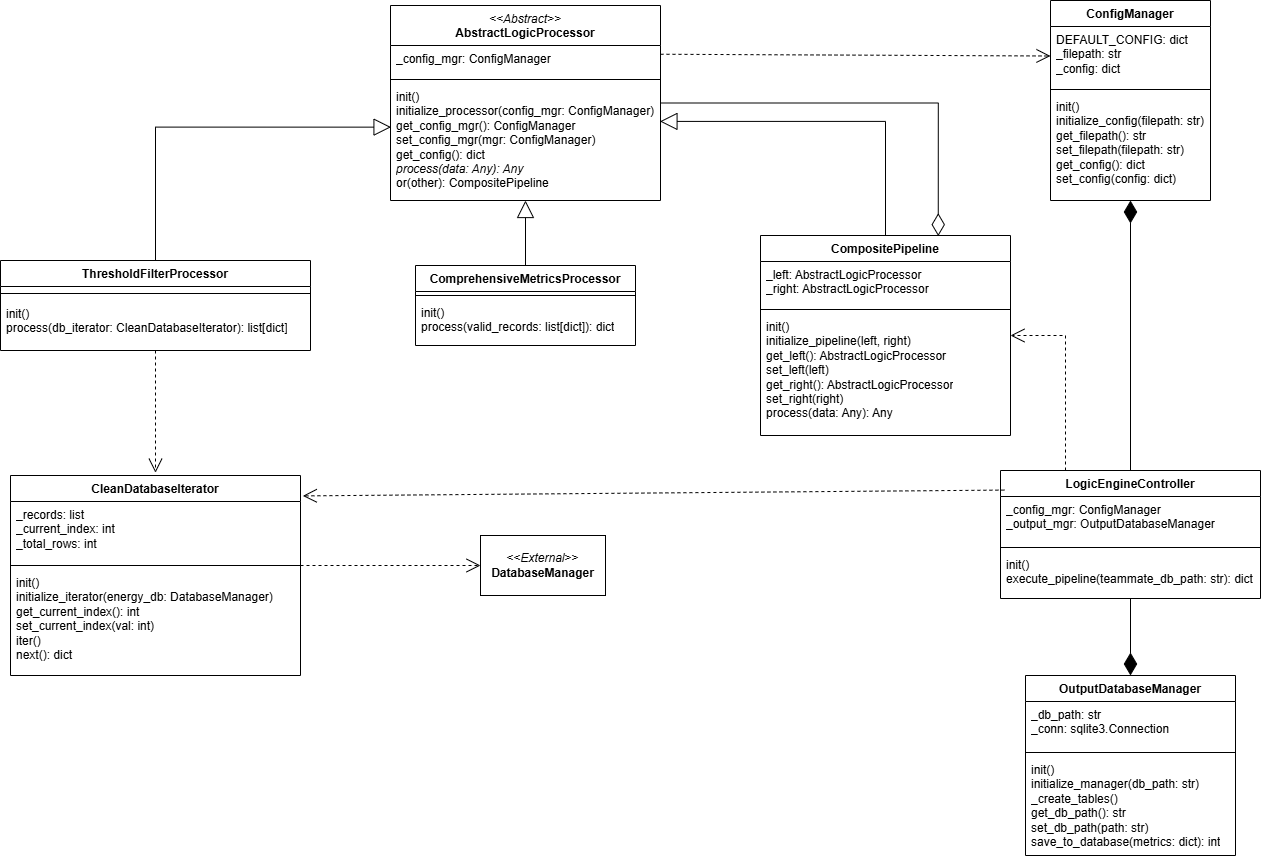

The diagram above was exported from draw.io. Its source (the exported page's mxGraphModel, read from the mxfile embedded in the PNG):
<mxGraphModel dx="2609" dy="924" grid="1" gridSize="10" guides="1" tooltips="1" connect="1" arrows="1" fold="1" page="1" pageScale="1" pageWidth="850" pageHeight="1100" math="0" shadow="0">
  <root>
    <mxCell id="0" />
    <mxCell id="1" parent="0" />
    <mxCell id="rJEqO0cMfKNOO5UgnOhZ-15" parent="1" style="swimlane;fontStyle=1;align=center;verticalAlign=top;childLayout=stackLayout;horizontal=1;startSize=26;horizontalStack=0;resizeParent=1;resizeParentMax=0;resizeLast=0;collapsible=1;marginBottom=0;whiteSpace=wrap;html=1;" value="ConfigManager" vertex="1">
      <mxGeometry height="200" width="160" x="570" y="5" as="geometry" />
    </mxCell>
    <mxCell id="rJEqO0cMfKNOO5UgnOhZ-16" parent="rJEqO0cMfKNOO5UgnOhZ-15" style="text;strokeColor=none;fillColor=none;align=left;verticalAlign=top;spacingLeft=4;spacingRight=4;overflow=hidden;rotatable=0;points=[[0,0.5],[1,0.5]];portConstraint=eastwest;whiteSpace=wrap;html=1;" value="DEFAULT_CONFIG: dict&lt;div&gt;_filepath: str&lt;/div&gt;&lt;div&gt;_config: dict&lt;/div&gt;" vertex="1">
      <mxGeometry height="59" width="160" y="26" as="geometry" />
    </mxCell>
    <mxCell id="rJEqO0cMfKNOO5UgnOhZ-17" parent="rJEqO0cMfKNOO5UgnOhZ-15" style="line;strokeWidth=1;fillColor=none;align=left;verticalAlign=middle;spacingTop=-1;spacingLeft=3;spacingRight=3;rotatable=0;labelPosition=right;points=[];portConstraint=eastwest;strokeColor=inherit;labelPerimeter=1;" value="" vertex="1">
      <mxGeometry height="8" width="160" y="85" as="geometry" />
    </mxCell>
    <mxCell id="rJEqO0cMfKNOO5UgnOhZ-18" parent="rJEqO0cMfKNOO5UgnOhZ-15" style="text;strokeColor=none;fillColor=none;align=left;verticalAlign=top;spacingLeft=4;spacingRight=4;overflow=hidden;rotatable=0;points=[[0,0.5],[1,0.5]];portConstraint=eastwest;whiteSpace=wrap;html=1;" value="&lt;span style=&quot;&quot;&gt;init&lt;/span&gt;()&lt;div&gt;initialize_config(filepath: str)&lt;/div&gt;&lt;div&gt;get_filepath(): str&lt;/div&gt;&lt;div&gt;set_filepath(filepath: str)&lt;/div&gt;&lt;div&gt;get_config(): dict&lt;/div&gt;&lt;div&gt;set_config(config: dict)&lt;/div&gt;" vertex="1">
      <mxGeometry height="107" width="160" y="93" as="geometry" />
    </mxCell>
    <mxCell id="rJEqO0cMfKNOO5UgnOhZ-19" parent="1" style="swimlane;fontStyle=1;align=center;verticalAlign=top;childLayout=stackLayout;horizontal=1;startSize=26;horizontalStack=0;resizeParent=1;resizeParentMax=0;resizeLast=0;collapsible=1;marginBottom=0;whiteSpace=wrap;html=1;" value="CleanDatabaseIterator" vertex="1">
      <mxGeometry height="200" width="290" x="-470" y="480" as="geometry" />
    </mxCell>
    <mxCell id="rJEqO0cMfKNOO5UgnOhZ-20" parent="rJEqO0cMfKNOO5UgnOhZ-19" style="text;strokeColor=none;fillColor=none;align=left;verticalAlign=top;spacingLeft=4;spacingRight=4;overflow=hidden;rotatable=0;points=[[0,0.5],[1,0.5]];portConstraint=eastwest;whiteSpace=wrap;html=1;" value="_records: list&lt;div&gt;_current_index: int&lt;/div&gt;&lt;div&gt;_total_rows: int&lt;/div&gt;" vertex="1">
      <mxGeometry height="60" width="290" y="26" as="geometry" />
    </mxCell>
    <mxCell id="rJEqO0cMfKNOO5UgnOhZ-21" parent="rJEqO0cMfKNOO5UgnOhZ-19" style="line;strokeWidth=1;fillColor=none;align=left;verticalAlign=middle;spacingTop=-1;spacingLeft=3;spacingRight=3;rotatable=0;labelPosition=right;points=[];portConstraint=eastwest;strokeColor=inherit;labelPerimeter=1;" value="" vertex="1">
      <mxGeometry height="8" width="290" y="86" as="geometry" />
    </mxCell>
    <mxCell id="rJEqO0cMfKNOO5UgnOhZ-22" parent="rJEqO0cMfKNOO5UgnOhZ-19" style="text;strokeColor=none;fillColor=none;align=left;verticalAlign=top;spacingLeft=4;spacingRight=4;overflow=hidden;rotatable=0;points=[[0,0.5],[1,0.5]];portConstraint=eastwest;whiteSpace=wrap;html=1;" value="init()&lt;div&gt;initialize_iterator(energy_db: DatabaseManager)&lt;/div&gt;&lt;div&gt;get_current_index(): int&lt;/div&gt;&lt;div&gt;set_current_index(val: int)&lt;/div&gt;&lt;div&gt;iter()&lt;/div&gt;&lt;div&gt;next(): dict&lt;/div&gt;" vertex="1">
      <mxGeometry height="106" width="290" y="94" as="geometry" />
    </mxCell>
    <mxCell id="rJEqO0cMfKNOO5UgnOhZ-24" parent="1" style="swimlane;fontStyle=1;align=center;verticalAlign=top;childLayout=stackLayout;horizontal=1;startSize=40;horizontalStack=0;resizeParent=1;resizeParentMax=0;resizeLast=0;collapsible=1;marginBottom=0;whiteSpace=wrap;html=1;" value="&lt;i style=&quot;font-weight: 400;&quot;&gt;&amp;lt;&amp;lt;Abstract&amp;gt;&amp;gt;&lt;/i&gt;&lt;br style=&quot;font-weight: 400;&quot;&gt;AbstractLogicProcessor" vertex="1">
      <mxGeometry height="195" width="270" x="-90" y="10" as="geometry" />
    </mxCell>
    <mxCell id="rJEqO0cMfKNOO5UgnOhZ-25" parent="rJEqO0cMfKNOO5UgnOhZ-24" style="text;strokeColor=none;fillColor=none;align=left;verticalAlign=top;spacingLeft=4;spacingRight=4;overflow=hidden;rotatable=0;points=[[0,0.5],[1,0.5]];portConstraint=eastwest;whiteSpace=wrap;html=1;" value="_config_mgr: ConfigManager&lt;div&gt;&lt;br&gt;&lt;/div&gt;" vertex="1">
      <mxGeometry height="30" width="270" y="40" as="geometry" />
    </mxCell>
    <mxCell id="rJEqO0cMfKNOO5UgnOhZ-26" parent="rJEqO0cMfKNOO5UgnOhZ-24" style="line;strokeWidth=1;fillColor=none;align=left;verticalAlign=middle;spacingTop=-1;spacingLeft=3;spacingRight=3;rotatable=0;labelPosition=right;points=[];portConstraint=eastwest;strokeColor=inherit;labelPerimeter=1;" value="" vertex="1">
      <mxGeometry height="8" width="270" y="70" as="geometry" />
    </mxCell>
    <mxCell id="rJEqO0cMfKNOO5UgnOhZ-27" parent="rJEqO0cMfKNOO5UgnOhZ-24" style="text;strokeColor=none;fillColor=none;align=left;verticalAlign=top;spacingLeft=4;spacingRight=4;overflow=hidden;rotatable=0;points=[[0,0.5],[1,0.5]];portConstraint=eastwest;whiteSpace=wrap;html=1;" value="init()&lt;div&gt;initialize_processor(config_mgr: ConfigManager)&lt;/div&gt;&lt;div&gt;get_config_mgr(): ConfigManager&lt;/div&gt;&lt;div&gt;set_config_mgr(mgr: ConfigManager)&lt;/div&gt;&lt;div&gt;get_config(): dict&lt;/div&gt;&lt;div&gt;&lt;i&gt;process(data: Any): Any&lt;/i&gt;&lt;/div&gt;&lt;div&gt;&lt;span&gt;or&lt;/span&gt;(other): CompositePipeline&lt;i&gt;&lt;/i&gt;&lt;/div&gt;" vertex="1">
      <mxGeometry height="117" width="270" y="78" as="geometry" />
    </mxCell>
    <mxCell id="rJEqO0cMfKNOO5UgnOhZ-28" parent="1" style="swimlane;fontStyle=1;align=center;verticalAlign=top;childLayout=stackLayout;horizontal=1;startSize=26;horizontalStack=0;resizeParent=1;resizeParentMax=0;resizeLast=0;collapsible=1;marginBottom=0;whiteSpace=wrap;html=1;" value="CompositePipeline" vertex="1">
      <mxGeometry height="200" width="250" x="280" y="240" as="geometry" />
    </mxCell>
    <mxCell id="rJEqO0cMfKNOO5UgnOhZ-29" parent="rJEqO0cMfKNOO5UgnOhZ-28" style="text;strokeColor=none;fillColor=none;align=left;verticalAlign=top;spacingLeft=4;spacingRight=4;overflow=hidden;rotatable=0;points=[[0,0.5],[1,0.5]];portConstraint=eastwest;whiteSpace=wrap;html=1;" value="_left: AbstractLogicProcessor&lt;div&gt;_right: AbstractLogicProcessor&lt;/div&gt;" vertex="1">
      <mxGeometry height="44" width="250" y="26" as="geometry" />
    </mxCell>
    <mxCell id="rJEqO0cMfKNOO5UgnOhZ-30" parent="rJEqO0cMfKNOO5UgnOhZ-28" style="line;strokeWidth=1;fillColor=none;align=left;verticalAlign=middle;spacingTop=-1;spacingLeft=3;spacingRight=3;rotatable=0;labelPosition=right;points=[];portConstraint=eastwest;strokeColor=inherit;labelPerimeter=1;" value="" vertex="1">
      <mxGeometry height="8" width="250" y="70" as="geometry" />
    </mxCell>
    <mxCell id="rJEqO0cMfKNOO5UgnOhZ-31" parent="rJEqO0cMfKNOO5UgnOhZ-28" style="text;strokeColor=none;fillColor=none;align=left;verticalAlign=top;spacingLeft=4;spacingRight=4;overflow=hidden;rotatable=0;points=[[0,0.5],[1,0.5]];portConstraint=eastwest;whiteSpace=wrap;html=1;" value="init()&lt;div&gt;initialize_pipeline(left, right)&lt;/div&gt;&lt;div&gt;get_left(): AbstractLogicProcessor&lt;/div&gt;&lt;div&gt;set_left(left)&lt;/div&gt;&lt;div&gt;get_right(): AbstractLogicProcessor&lt;/div&gt;&lt;div&gt;set_right(right)&lt;/div&gt;&lt;div&gt;process(data: Any): Any&lt;/div&gt;" vertex="1">
      <mxGeometry height="122" width="250" y="78" as="geometry" />
    </mxCell>
    <mxCell id="rJEqO0cMfKNOO5UgnOhZ-32" parent="1" style="swimlane;fontStyle=1;align=center;verticalAlign=top;childLayout=stackLayout;horizontal=1;startSize=26;horizontalStack=0;resizeParent=1;resizeParentMax=0;resizeLast=0;collapsible=1;marginBottom=0;whiteSpace=wrap;html=1;" value="ThresholdFilterProcessor" vertex="1">
      <mxGeometry height="90" width="310" x="-480" y="265" as="geometry" />
    </mxCell>
    <mxCell id="rJEqO0cMfKNOO5UgnOhZ-34" parent="rJEqO0cMfKNOO5UgnOhZ-32" style="line;strokeWidth=1;fillColor=none;align=left;verticalAlign=middle;spacingTop=-1;spacingLeft=3;spacingRight=3;rotatable=0;labelPosition=right;points=[];portConstraint=eastwest;strokeColor=inherit;labelPerimeter=1;" value="" vertex="1">
      <mxGeometry height="14" width="310" y="26" as="geometry" />
    </mxCell>
    <mxCell id="rJEqO0cMfKNOO5UgnOhZ-35" parent="rJEqO0cMfKNOO5UgnOhZ-32" style="text;strokeColor=none;fillColor=none;align=left;verticalAlign=top;spacingLeft=4;spacingRight=4;overflow=hidden;rotatable=0;points=[[0,0.5],[1,0.5]];portConstraint=eastwest;whiteSpace=wrap;html=1;" value="init()&lt;div&gt;process(db_iterator: CleanDatabaseIterator): list[dict]&lt;/div&gt;" vertex="1">
      <mxGeometry height="50" width="310" y="40" as="geometry" />
    </mxCell>
    <mxCell id="rJEqO0cMfKNOO5UgnOhZ-36" parent="1" style="swimlane;fontStyle=1;align=center;verticalAlign=top;childLayout=stackLayout;horizontal=1;startSize=26;horizontalStack=0;resizeParent=1;resizeParentMax=0;resizeLast=0;collapsible=1;marginBottom=0;whiteSpace=wrap;html=1;" value="ComprehensiveMetricsProcessor" vertex="1">
      <mxGeometry height="80" width="220" x="-65" y="270" as="geometry" />
    </mxCell>
    <mxCell id="rJEqO0cMfKNOO5UgnOhZ-38" parent="rJEqO0cMfKNOO5UgnOhZ-36" style="line;strokeWidth=1;fillColor=none;align=left;verticalAlign=middle;spacingTop=-1;spacingLeft=3;spacingRight=3;rotatable=0;labelPosition=right;points=[];portConstraint=eastwest;strokeColor=inherit;labelPerimeter=1;" value="" vertex="1">
      <mxGeometry height="8" width="220" y="26" as="geometry" />
    </mxCell>
    <mxCell id="rJEqO0cMfKNOO5UgnOhZ-39" parent="rJEqO0cMfKNOO5UgnOhZ-36" style="text;strokeColor=none;fillColor=none;align=left;verticalAlign=top;spacingLeft=4;spacingRight=4;overflow=hidden;rotatable=0;points=[[0,0.5],[1,0.5]];portConstraint=eastwest;whiteSpace=wrap;html=1;" value="init()&lt;div&gt;process(valid_records: list[dict]): dict&lt;/div&gt;" vertex="1">
      <mxGeometry height="46" width="220" y="34" as="geometry" />
    </mxCell>
    <mxCell id="rJEqO0cMfKNOO5UgnOhZ-42" parent="1" style="swimlane;fontStyle=1;align=center;verticalAlign=top;childLayout=stackLayout;horizontal=1;startSize=26;horizontalStack=0;resizeParent=1;resizeParentMax=0;resizeLast=0;collapsible=1;marginBottom=0;whiteSpace=wrap;html=1;" value="OutputDatabaseManager" vertex="1">
      <mxGeometry height="180" width="210" x="545" y="680" as="geometry" />
    </mxCell>
    <mxCell id="rJEqO0cMfKNOO5UgnOhZ-43" parent="rJEqO0cMfKNOO5UgnOhZ-42" style="text;strokeColor=none;fillColor=none;align=left;verticalAlign=top;spacingLeft=4;spacingRight=4;overflow=hidden;rotatable=0;points=[[0,0.5],[1,0.5]];portConstraint=eastwest;whiteSpace=wrap;html=1;" value="_db_path: str&lt;div&gt;_conn: sqlite3.Connection&lt;/div&gt;" vertex="1">
      <mxGeometry height="47" width="210" y="26" as="geometry" />
    </mxCell>
    <mxCell id="rJEqO0cMfKNOO5UgnOhZ-44" parent="rJEqO0cMfKNOO5UgnOhZ-42" style="line;strokeWidth=1;fillColor=none;align=left;verticalAlign=middle;spacingTop=-1;spacingLeft=3;spacingRight=3;rotatable=0;labelPosition=right;points=[];portConstraint=eastwest;strokeColor=inherit;labelPerimeter=1;" value="" vertex="1">
      <mxGeometry height="8" width="210" y="73" as="geometry" />
    </mxCell>
    <mxCell id="rJEqO0cMfKNOO5UgnOhZ-45" parent="rJEqO0cMfKNOO5UgnOhZ-42" style="text;strokeColor=none;fillColor=none;align=left;verticalAlign=top;spacingLeft=4;spacingRight=4;overflow=hidden;rotatable=0;points=[[0,0.5],[1,0.5]];portConstraint=eastwest;whiteSpace=wrap;html=1;" value="init()&lt;div&gt;initialize_manager(db_path: str)&lt;/div&gt;&lt;div&gt;_create_tables()&lt;/div&gt;&lt;div&gt;get_db_path(): str&lt;/div&gt;&lt;div&gt;set_db_path(path: str)&lt;/div&gt;&lt;div&gt;save_to_database(metrics: dict): int&lt;/div&gt;" vertex="1">
      <mxGeometry height="99" width="210" y="81" as="geometry" />
    </mxCell>
    <mxCell id="rJEqO0cMfKNOO5UgnOhZ-46" parent="1" style="html=1;whiteSpace=wrap;" value="&amp;lt;&amp;lt;&lt;i&gt;External&lt;/i&gt;&amp;gt;&amp;gt;&lt;div&gt;&lt;b&gt;DatabaseManager&lt;/b&gt;&lt;/div&gt;" vertex="1">
      <mxGeometry height="60" width="125" y="540" as="geometry" />
    </mxCell>
    <mxCell id="rJEqO0cMfKNOO5UgnOhZ-47" edge="1" parent="1" source="rJEqO0cMfKNOO5UgnOhZ-32" style="edgeStyle=orthogonalEdgeStyle;rounded=0;orthogonalLoop=1;jettySize=auto;html=1;entryX=0.002;entryY=0.373;entryDx=0;entryDy=0;entryPerimeter=0;defaultLabelBackgroundColor=page;endArrow=block;endFill=0;endSize=15;startSize=15;" target="rJEqO0cMfKNOO5UgnOhZ-27">
      <mxGeometry relative="1" x="0.0094" as="geometry" />
    </mxCell>
    <mxCell id="rJEqO0cMfKNOO5UgnOhZ-50" edge="1" parent="1" source="rJEqO0cMfKNOO5UgnOhZ-36" style="edgeStyle=orthogonalEdgeStyle;rounded=0;orthogonalLoop=1;jettySize=auto;html=1;entryX=0.5;entryY=1;entryDx=0;entryDy=0;defaultLabelBackgroundColor=page;endArrow=block;endFill=0;endSize=15;startSize=15;exitX=0.5;exitY=0;exitDx=0;exitDy=0;" target="rJEqO0cMfKNOO5UgnOhZ-24">
      <mxGeometry relative="1" x="0.0094" as="geometry">
        <mxPoint x="20" y="383" as="sourcePoint" />
        <mxPoint x="256" y="250" as="targetPoint" />
      </mxGeometry>
    </mxCell>
    <mxCell id="rJEqO0cMfKNOO5UgnOhZ-51" edge="1" parent="1" source="rJEqO0cMfKNOO5UgnOhZ-28" style="edgeStyle=orthogonalEdgeStyle;rounded=0;orthogonalLoop=1;jettySize=auto;html=1;entryX=0.998;entryY=0.324;entryDx=0;entryDy=0;entryPerimeter=0;defaultLabelBackgroundColor=page;endArrow=block;endFill=0;endSize=15;startSize=15;exitX=0.5;exitY=0;exitDx=0;exitDy=0;" target="rJEqO0cMfKNOO5UgnOhZ-27">
      <mxGeometry relative="1" x="0.0094" as="geometry">
        <mxPoint x="360" y="293" as="sourcePoint" />
        <mxPoint x="596" y="160" as="targetPoint" />
      </mxGeometry>
    </mxCell>
    <mxCell id="rJEqO0cMfKNOO5UgnOhZ-52" edge="1" parent="1" source="rJEqO0cMfKNOO5UgnOhZ-24" style="edgeStyle=orthogonalEdgeStyle;rounded=0;orthogonalLoop=1;jettySize=auto;html=1;entryX=0.711;entryY=0.003;entryDx=0;entryDy=0;entryPerimeter=0;defaultLabelBackgroundColor=page;endArrow=diamondThin;endFill=0;endSize=20;startSize=20;" target="rJEqO0cMfKNOO5UgnOhZ-28">
      <mxGeometry relative="1" as="geometry" />
    </mxCell>
    <mxCell id="rJEqO0cMfKNOO5UgnOhZ-55" edge="1" parent="1" source="rJEqO0cMfKNOO5UgnOhZ-24" style="endArrow=open;endSize=12;dashed=1;html=1;rounded=0;defaultLabelBackgroundColor=page;exitX=1;exitY=0.25;exitDx=0;exitDy=0;entryX=0;entryY=0.5;entryDx=0;entryDy=0;" target="rJEqO0cMfKNOO5UgnOhZ-16" value="">
      <mxGeometry relative="1" width="160" as="geometry">
        <mxPoint x="230" y="50" as="sourcePoint" />
        <mxPoint x="390" y="50" as="targetPoint" />
      </mxGeometry>
    </mxCell>
    <mxCell id="rJEqO0cMfKNOO5UgnOhZ-56" edge="1" parent="1" source="rJEqO0cMfKNOO5UgnOhZ-32" style="endArrow=open;endSize=12;dashed=1;html=1;rounded=0;defaultLabelBackgroundColor=page;exitX=0.5;exitY=1;exitDx=0;exitDy=0;" value="">
      <mxGeometry relative="1" width="160" as="geometry">
        <mxPoint x="-340" y="360" as="sourcePoint" />
        <mxPoint x="-325" y="477.2" as="targetPoint" />
      </mxGeometry>
    </mxCell>
    <mxCell id="rJEqO0cMfKNOO5UgnOhZ-57" edge="1" parent="1" style="endArrow=open;endSize=12;dashed=1;html=1;rounded=0;defaultLabelBackgroundColor=page;entryX=0;entryY=0.5;entryDx=0;entryDy=0;" target="rJEqO0cMfKNOO5UgnOhZ-46" value="">
      <mxGeometry relative="1" width="160" as="geometry">
        <mxPoint x="-180" y="570" as="sourcePoint" />
        <mxPoint x="210" y="410" as="targetPoint" />
      </mxGeometry>
    </mxCell>
    <mxCell id="rJEqO0cMfKNOO5UgnOhZ-62" edge="1" parent="1" source="rJEqO0cMfKNOO5UgnOhZ-58" style="edgeStyle=orthogonalEdgeStyle;rounded=0;orthogonalLoop=1;jettySize=auto;html=1;entryX=0.5;entryY=1;entryDx=0;entryDy=0;defaultLabelBackgroundColor=page;endArrow=diamondThin;endFill=1;endSize=20;startSize=20;" target="rJEqO0cMfKNOO5UgnOhZ-15">
      <mxGeometry relative="1" as="geometry" />
    </mxCell>
    <mxCell id="rJEqO0cMfKNOO5UgnOhZ-58" parent="1" style="swimlane;fontStyle=1;align=center;verticalAlign=top;childLayout=stackLayout;horizontal=1;startSize=26;horizontalStack=0;resizeParent=1;resizeParentMax=0;resizeLast=0;collapsible=1;marginBottom=0;whiteSpace=wrap;html=1;" value="LogicEngineController" vertex="1">
      <mxGeometry height="128" width="260" x="520" y="475" as="geometry" />
    </mxCell>
    <mxCell id="rJEqO0cMfKNOO5UgnOhZ-59" parent="rJEqO0cMfKNOO5UgnOhZ-58" style="text;strokeColor=none;fillColor=none;align=left;verticalAlign=top;spacingLeft=4;spacingRight=4;overflow=hidden;rotatable=0;points=[[0,0.5],[1,0.5]];portConstraint=eastwest;whiteSpace=wrap;html=1;" value="_config_mgr: ConfigManager&lt;div&gt;_output_mgr: OutputDatabaseManager&lt;/div&gt;" vertex="1">
      <mxGeometry height="47" width="260" y="26" as="geometry" />
    </mxCell>
    <mxCell id="rJEqO0cMfKNOO5UgnOhZ-60" parent="rJEqO0cMfKNOO5UgnOhZ-58" style="line;strokeWidth=1;fillColor=none;align=left;verticalAlign=middle;spacingTop=-1;spacingLeft=3;spacingRight=3;rotatable=0;labelPosition=right;points=[];portConstraint=eastwest;strokeColor=inherit;labelPerimeter=1;" value="" vertex="1">
      <mxGeometry height="8" width="260" y="73" as="geometry" />
    </mxCell>
    <mxCell id="rJEqO0cMfKNOO5UgnOhZ-61" parent="rJEqO0cMfKNOO5UgnOhZ-58" style="text;strokeColor=none;fillColor=none;align=left;verticalAlign=top;spacingLeft=4;spacingRight=4;overflow=hidden;rotatable=0;points=[[0,0.5],[1,0.5]];portConstraint=eastwest;whiteSpace=wrap;html=1;" value="init()&lt;div&gt;execute_pipeline(teammate_db_path: str): dict&lt;/div&gt;" vertex="1">
      <mxGeometry height="47" width="260" y="81" as="geometry" />
    </mxCell>
    <mxCell id="rJEqO0cMfKNOO5UgnOhZ-63" edge="1" parent="1" source="rJEqO0cMfKNOO5UgnOhZ-58" style="edgeStyle=orthogonalEdgeStyle;rounded=0;orthogonalLoop=1;jettySize=auto;html=1;entryX=0.5;entryY=0;entryDx=0;entryDy=0;defaultLabelBackgroundColor=page;endArrow=diamondThin;endFill=1;endSize=20;startSize=20;exitX=0.5;exitY=1;exitDx=0;exitDy=0;" target="rJEqO0cMfKNOO5UgnOhZ-42">
      <mxGeometry relative="1" as="geometry">
        <mxPoint x="630" y="900" as="sourcePoint" />
        <mxPoint x="630" y="630" as="targetPoint" />
      </mxGeometry>
    </mxCell>
    <mxCell id="rJEqO0cMfKNOO5UgnOhZ-64" edge="1" parent="1" source="rJEqO0cMfKNOO5UgnOhZ-58" style="endArrow=open;endSize=12;dashed=1;html=1;rounded=0;defaultLabelBackgroundColor=page;entryX=1.008;entryY=0.102;entryDx=0;entryDy=0;entryPerimeter=0;exitX=0.015;exitY=0.153;exitDx=0;exitDy=0;exitPerimeter=0;" target="rJEqO0cMfKNOO5UgnOhZ-19" value="">
      <mxGeometry relative="1" width="160" as="geometry">
        <mxPoint x="360" y="560" as="sourcePoint" />
        <mxPoint x="540" y="560" as="targetPoint" />
      </mxGeometry>
    </mxCell>
    <mxCell id="rJEqO0cMfKNOO5UgnOhZ-65" edge="1" parent="1" source="rJEqO0cMfKNOO5UgnOhZ-58" style="endArrow=open;endSize=12;dashed=1;html=1;rounded=0;defaultLabelBackgroundColor=page;entryX=1;entryY=0.5;entryDx=0;entryDy=0;exitX=0.25;exitY=0;exitDx=0;exitDy=0;" target="rJEqO0cMfKNOO5UgnOhZ-28" value="">
      <mxGeometry relative="1" width="160" as="geometry">
        <Array as="points">
          <mxPoint x="585" y="340" />
        </Array>
        <mxPoint x="560" y="420" as="sourcePoint" />
        <mxPoint x="740" y="420" as="targetPoint" />
      </mxGeometry>
    </mxCell>
  </root>
</mxGraphModel>